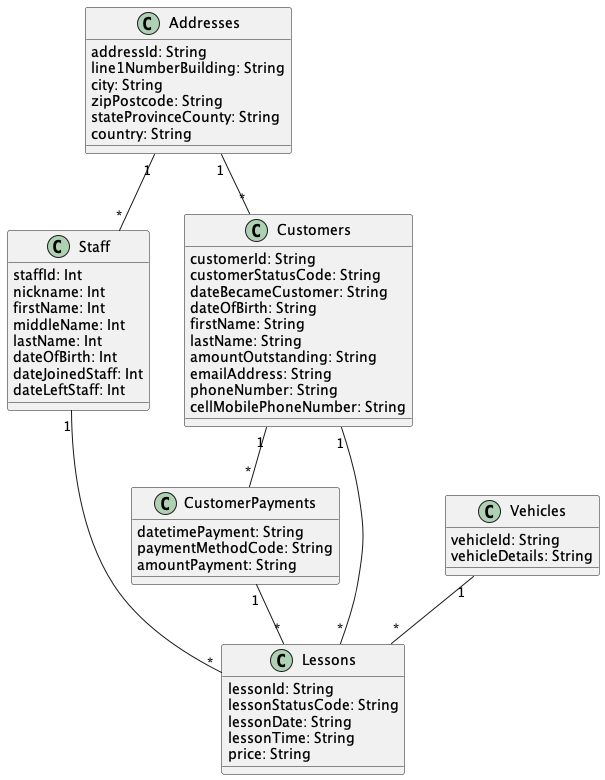

The diagram above was rendered by PlantUML. Its source (embedded in the PNG):
@startuml "DrivingSchool"


class Addresses{
  addressId: String
  line1NumberBuilding: String
  city: String
  zipPostcode: String
  stateProvinceCounty: String
  country: String
}

class Staff{
  staffId: Int
  nickname: Int
  firstName: Int
  middleName: Int
  lastName: Int
  dateOfBirth: Int
  dateJoinedStaff: Int
  dateLeftStaff: Int
}

class Vehicles{
  vehicleId: String
  vehicleDetails: String
}

class Customers{
  customerId: String
  customerStatusCode: String
  dateBecameCustomer: String
  dateOfBirth: String
  firstName: String
  lastName: String
  amountOutstanding: String
  emailAddress: String
  phoneNumber: String
  cellMobilePhoneNumber: String
}

class CustomerPayments{
  datetimePayment: String
  paymentMethodCode: String
  amountPayment: String
}

class Lessons{
  lessonId: String
  lessonStatusCode: String
  lessonDate: String
  lessonTime: String
  price: String
}



Addresses "1" -- "*" Customers

Addresses "1" -- "*" Staff

Staff "1" -- "*" Lessons

Vehicles "1" -- "*" Lessons

Customers "1" -- "*" CustomerPayments

Customers "1" -- "*" Lessons

CustomerPayments "1" -- "*" Lessons


@enduml